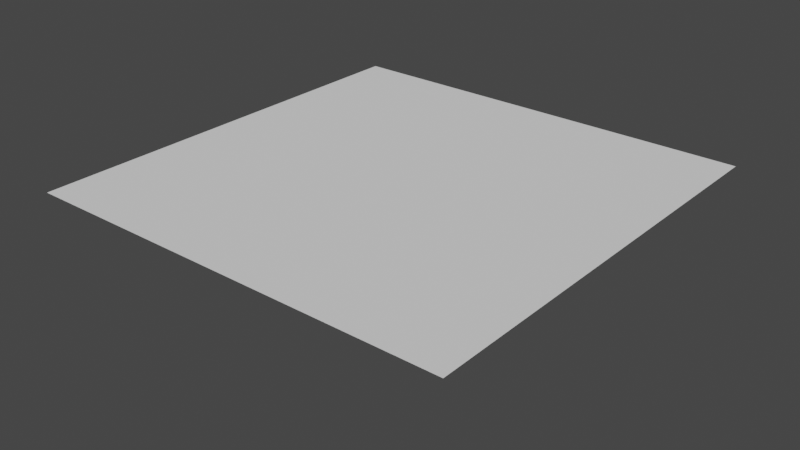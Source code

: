 # Source: script.blend  (saved by Blender 2.93.8; exported with 4.5.12 LTS)
import bpy
from mathutils import Matrix  # noqa: F401  (used for matrix-valued properties, if any)

bpy.ops.wm.read_factory_settings(use_empty=True)
scene = bpy.context.scene
scene.name = 'Scene'

# ---- world
world_world = bpy.data.worlds.new('World'); scene.world = world_world
world_world.use_nodes = True; world_world.node_tree.nodes.clear()
_N = world_world.node_tree.nodes; _L = world_world.node_tree.links
n0 = _N.new('ShaderNodeOutputWorld'); n0.name = 'World Output'; n0.location = (300, 300)
n1 = _N.new('ShaderNodeBackground'); n1.name = 'Background'; n1.location = (10, 300)
n1.inputs[0].default_value = (0.05088, 0.05088, 0.05088, 1.0)
_L.new(n1.outputs[0], n0.inputs[0])
n0.is_active_output = True
world_world.color = (0.05088, 0.05088, 0.05088)
world_world.use_sun_shadow = False
world_world.sun_shadow_jitter_overblur = 0.0

# ---- meshes
me_plane_003 = bpy.data.meshes.new('Plane.003')
me_plane_003.from_pydata([(-1.0, -1.0, -0.7786), (1.0, -1.0, -0.7786), (-1.0, 1.0, -0.7786), (1.0, 1.0, -0.7786)], [], [(0, 1, 3, 2)])
_uv = me_plane_003.uv_layers.new(name='UVMap')
_uv.uv.foreach_set('vector', [0.0, 0.0, 1.0, 0.0, 1.0, 1.0, 0.0, 1.0])
me_plane_003.use_remesh_fix_poles = True
me_plane_003.use_remesh_preserve_attributes = False
me_plane_003.use_mirror_vertex_groups = False
me_plane_003.update()
me_cube_003 = bpy.data.meshes.new('Cube.003')
me_cube_003.from_pydata([(-0.4, -0.4, -0.4), (-0.4, -0.4, 0.4), (-0.4, 0.4, -0.4), (-0.4, 0.4, 0.4), (0.4, -0.4, -0.4), (0.4, -0.4, 0.4), (0.4, 0.4, -0.4), (0.4, 0.4, 0.4)], [], [(0, 1, 3, 2), (2, 3, 7, 6), (6, 7, 5, 4), (4, 5, 1, 0), (2, 6, 4, 0), (7, 3, 1, 5)])
_uv = me_cube_003.uv_layers.new(name='UVMap')
_uv.uv.foreach_set('vector', [0.375, 0.0, 0.625, 0.0, 0.625, 0.25, 0.375, 0.25, 0.375, 0.25, 0.625, 0.25, 0.625, 0.5, 0.375, 0.5, 0.375, 0.5, 0.625, 0.5, 0.625, 0.75, 0.375, 0.75, 0.375, 0.75, 0.625, 0.75, 0.625, 1.0, 0.375, 1.0, 0.125, 0.5, 0.375, 0.5, 0.375, 0.75, 0.125, 0.75, 0.625, 0.5, 0.875, 0.5, 0.875, 0.75, 0.625, 0.75])
me_cube_003.use_remesh_fix_poles = True
me_cube_003.use_remesh_preserve_attributes = False
me_cube_003.use_mirror_vertex_groups = False
me_cube_003.update()

# ---- objects
ob_plane = bpy.data.objects.new('Plane', me_plane_003)
ob_cube = bpy.data.objects.new('Cube', me_cube_003)

# ---- transforms, parenting, visibility, modifiers, constraints
ob_plane.location = (0.0, 0.0, 1.0)
ob_plane.lineart.crease_threshold = 0.0
ob_cube.location = (0.0, 0.0, 0.0)
ob_cube.scale = (0.5, 0.5, 0.5)
ob_cube.lineart.crease_threshold = 0.0
_m = ob_cube.modifiers.new('Collision', 'COLLISION')

# ---- collection membership
scene.collection.objects.link(ob_plane)
scene.collection.objects.link(ob_cube)

# ---- scene / render settings (as saved in the file)
scene.frame_start = 0; scene.frame_end = 200; scene.frame_set(31)
scene.render.engine = 'BLENDER_WORKBENCH'
scene.render.resolution_x = 1280
scene.render.resolution_y = 720
scene.render.fps = 30
scene.cycles.samples = 128
scene.cycles.sampling_pattern = 'TABULATED_SOBOL'
scene.cycles.use_adaptive_sampling = False
scene.cycles.use_light_tree = False
scene.view_settings.view_transform = 'Filmic'
bpy.context.view_layer.update()

# ---- added for rendering (the .blend has no active camera and no usable light): camera, sun
cam_auto = bpy.data.cameras.new('AutoCamera')
cam_auto.lens = 50.0
cam_auto.sensor_width = 36.0
cam_auto.clip_end = 1000.0
ob_auto_camera = bpy.data.objects.new('AutoCamera', cam_auto)
scene.collection.objects.link(ob_auto_camera)
ob_auto_camera.location = (2.64582, -3.17498, 2.12736)
ob_auto_camera.rotation_euler = (1.09748, -7.21219e-08, 0.694738)
scene.camera = ob_auto_camera
light_auto_sun = bpy.data.lights.new('AutoSun', 'SUN')
light_auto_sun.energy = 3.0
light_auto_sun.angle = 0.0523599
ob_auto_sun = bpy.data.objects.new('AutoSun', light_auto_sun)
scene.collection.objects.link(ob_auto_sun)
ob_auto_sun.rotation_euler = (0.872665, 0.174533, 0.523599)
bpy.context.view_layer.update()
